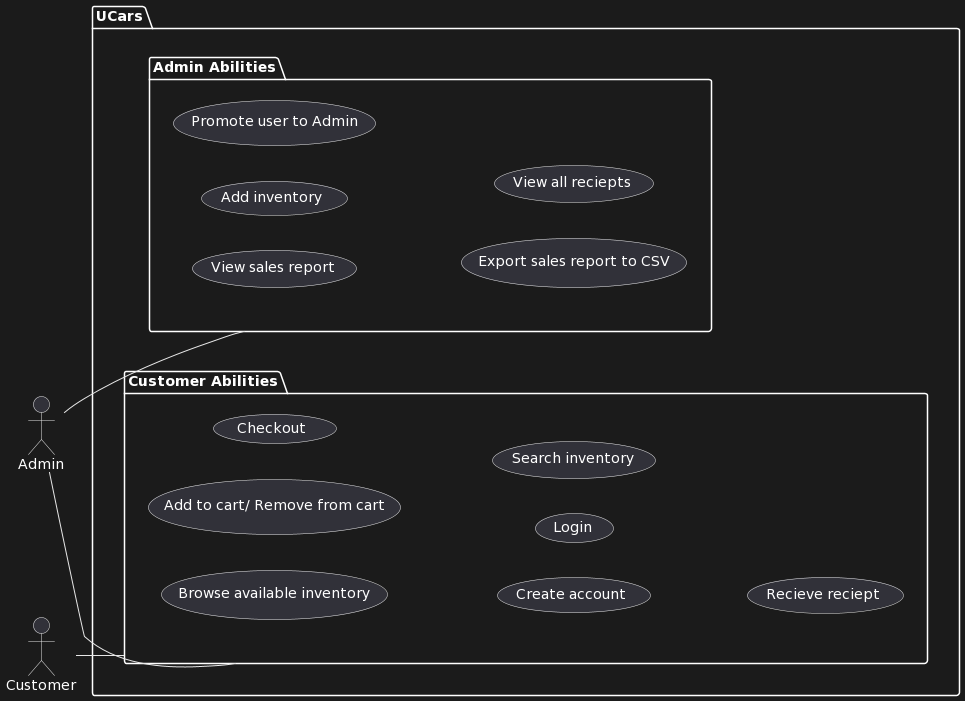

The diagram above was rendered by PlantUML. Its source (embedded in the PNG):
@startuml
left to right direction
  actor Admin as fc
  actor Customer as g
 package UCars {
 package "Customer Abilities"{
  usecase "Browse available inventory" as UC1
  usecase "Add to cart/ Remove from cart" as UC2
  usecase "Checkout" as UC3
  usecase "Create account" as UC7
  usecase "Login" as UC8
  usecase "Search inventory" as UC9
  usecase "Recieve reciept" as UC10
}
package "Admin Abilities"{
  usecase "View sales report" as UC4
  usecase "Add inventory" as UC5
  usecase "Promote user to Admin" as UC6
  usecase "Export sales report to CSV" as UC11
  usecase "View all reciepts" as UC12
  }
}
g -- "Customer Abilities"
fc -- "Customer Abilities"
fc -- "Admin Abilities"
@enduml